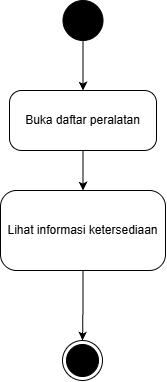

The diagram above was exported from draw.io. Its source (the exported page's mxGraphModel, read from the mxfile embedded in the PNG):
<mxGraphModel dx="2049" dy="1077" grid="1" gridSize="10" guides="1" tooltips="1" connect="1" arrows="1" fold="1" page="1" pageScale="1" pageWidth="850" pageHeight="1100" math="0" shadow="0">
  <root>
    <mxCell id="0" />
    <mxCell id="1" parent="0" />
    <mxCell id="R__f-71WDUUxhSI5FLrT-10" edge="1" parent="1" source="R__f-71WDUUxhSI5FLrT-1" style="edgeStyle=orthogonalEdgeStyle;rounded=0;orthogonalLoop=1;jettySize=auto;html=1;" target="R__f-71WDUUxhSI5FLrT-9" value="">
      <mxGeometry relative="1" as="geometry" />
    </mxCell>
    <mxCell id="R__f-71WDUUxhSI5FLrT-1" parent="1" style="ellipse;fillColor=strokeColor;html=1;" value="" vertex="1">
      <mxGeometry height="40" width="40" x="405.5" y="140" as="geometry" />
    </mxCell>
    <mxCell id="R__f-71WDUUxhSI5FLrT-7" parent="1" style="shape=endState;fillColor=#000000;strokeColor=#000000;html=1;" value="" vertex="1">
      <mxGeometry height="40" width="40" x="405" y="480" as="geometry" />
    </mxCell>
    <mxCell id="R__f-71WDUUxhSI5FLrT-13" edge="1" parent="1" source="R__f-71WDUUxhSI5FLrT-9" style="edgeStyle=orthogonalEdgeStyle;rounded=0;orthogonalLoop=1;jettySize=auto;html=1;" target="R__f-71WDUUxhSI5FLrT-12" value="">
      <mxGeometry relative="1" as="geometry" />
    </mxCell>
    <mxCell id="R__f-71WDUUxhSI5FLrT-9" parent="1" style="rounded=1;whiteSpace=wrap;html=1;arcSize=20;" value="Buka daftar peralatan" vertex="1">
      <mxGeometry height="60" width="147" x="352" y="230" as="geometry" />
    </mxCell>
    <mxCell id="R__f-71WDUUxhSI5FLrT-14" edge="1" parent="1" source="R__f-71WDUUxhSI5FLrT-12" style="edgeStyle=orthogonalEdgeStyle;rounded=0;orthogonalLoop=1;jettySize=auto;html=1;" target="R__f-71WDUUxhSI5FLrT-7" value="">
      <mxGeometry relative="1" as="geometry" />
    </mxCell>
    <mxCell id="R__f-71WDUUxhSI5FLrT-12" parent="1" style="rounded=1;whiteSpace=wrap;html=1;arcSize=20;" value="Lihat informasi ketersediaan" vertex="1">
      <mxGeometry height="80" width="165" x="343" y="330" as="geometry" />
    </mxCell>
  </root>
</mxGraphModel>